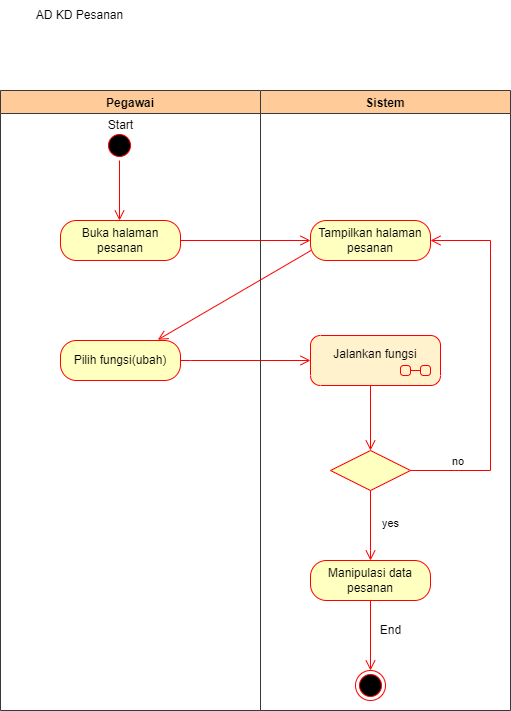

The diagram above was exported from draw.io. Its source (the exported page's mxGraphModel, read from the mxfile embedded in the PNG):
<mxGraphModel dx="1210" dy="548" grid="1" gridSize="10" guides="1" tooltips="1" connect="1" arrows="1" fold="1" page="1" pageScale="1" pageWidth="827" pageHeight="1169" math="0" shadow="0">
  <root>
    <mxCell id="0" />
    <mxCell id="1" parent="0" />
    <mxCell id="vtU63PqvFR28X0Kblhwv-1" value="" style="ellipse;html=1;shape=startState;fillColor=#000000;strokeColor=#ff0000;" parent="1" vertex="1">
      <mxGeometry x="204" y="140" width="30" height="30" as="geometry" />
    </mxCell>
    <mxCell id="vtU63PqvFR28X0Kblhwv-2" value="" style="edgeStyle=orthogonalEdgeStyle;html=1;verticalAlign=bottom;endArrow=open;endSize=8;strokeColor=#ff0000;rounded=0;" parent="1" source="vtU63PqvFR28X0Kblhwv-1" edge="1">
      <mxGeometry relative="1" as="geometry">
        <mxPoint x="219" y="230" as="targetPoint" />
      </mxGeometry>
    </mxCell>
    <mxCell id="vtU63PqvFR28X0Kblhwv-3" value="Tampilkan halaman pesanan" style="rounded=1;whiteSpace=wrap;html=1;arcSize=40;fontColor=#000000;fillColor=#ffffc0;strokeColor=#ff0000;" parent="1" vertex="1">
      <mxGeometry x="410" y="230" width="120" height="40" as="geometry" />
    </mxCell>
    <mxCell id="vtU63PqvFR28X0Kblhwv-4" value="" style="edgeStyle=orthogonalEdgeStyle;html=1;verticalAlign=bottom;endArrow=open;endSize=8;strokeColor=#ff0000;rounded=0;exitX=1;exitY=0.5;exitDx=0;exitDy=0;entryX=0;entryY=0.5;entryDx=0;entryDy=0;" parent="1" source="vtU63PqvFR28X0Kblhwv-17" target="vtU63PqvFR28X0Kblhwv-3" edge="1">
      <mxGeometry relative="1" as="geometry">
        <mxPoint x="205" y="340" as="targetPoint" />
        <mxPoint x="205" y="280" as="sourcePoint" />
      </mxGeometry>
    </mxCell>
    <mxCell id="vtU63PqvFR28X0Kblhwv-5" value="" style="html=1;verticalAlign=bottom;endArrow=open;endSize=8;strokeColor=#ff0000;rounded=0;exitX=0.071;exitY=0.95;exitDx=0;exitDy=0;exitPerimeter=0;entryX=0.811;entryY=-0.018;entryDx=0;entryDy=0;entryPerimeter=0;" parent="1" target="vtU63PqvFR28X0Kblhwv-18" edge="1">
      <mxGeometry relative="1" as="geometry">
        <mxPoint x="230" y="350" as="targetPoint" />
        <mxPoint x="410.52" y="260" as="sourcePoint" />
      </mxGeometry>
    </mxCell>
    <mxCell id="vtU63PqvFR28X0Kblhwv-7" value="" style="edgeStyle=orthogonalEdgeStyle;html=1;verticalAlign=bottom;endArrow=open;endSize=8;strokeColor=#ff0000;rounded=0;" parent="1" edge="1">
      <mxGeometry relative="1" as="geometry">
        <mxPoint x="410" y="370" as="targetPoint" />
        <mxPoint x="260" y="370" as="sourcePoint" />
        <Array as="points">
          <mxPoint x="290" y="370" />
          <mxPoint x="290" y="370" />
        </Array>
      </mxGeometry>
    </mxCell>
    <mxCell id="vtU63PqvFR28X0Kblhwv-8" value="" style="rhombus;whiteSpace=wrap;html=1;fillColor=#ffffc0;strokeColor=#ff0000;" parent="1" vertex="1">
      <mxGeometry x="430" y="460" width="80" height="40" as="geometry" />
    </mxCell>
    <mxCell id="vtU63PqvFR28X0Kblhwv-9" value="no" style="edgeStyle=orthogonalEdgeStyle;html=1;align=left;verticalAlign=bottom;endArrow=open;endSize=8;strokeColor=#ff0000;rounded=0;exitX=0.5;exitY=1;exitDx=0;exitDy=0;" parent="1" target="vtU63PqvFR28X0Kblhwv-8" edge="1">
      <mxGeometry x="1" y="82" relative="1" as="geometry">
        <mxPoint x="580" y="470" as="targetPoint" />
        <mxPoint x="470" y="390" as="sourcePoint" />
        <mxPoint x="-2" y="20" as="offset" />
      </mxGeometry>
    </mxCell>
    <mxCell id="vtU63PqvFR28X0Kblhwv-10" value="yes" style="edgeStyle=orthogonalEdgeStyle;html=1;align=left;verticalAlign=top;endArrow=open;endSize=8;strokeColor=#ff0000;rounded=0;exitX=1;exitY=0.5;exitDx=0;exitDy=0;entryX=1;entryY=0.5;entryDx=0;entryDy=0;" parent="1" source="vtU63PqvFR28X0Kblhwv-8" target="vtU63PqvFR28X0Kblhwv-3" edge="1">
      <mxGeometry x="-1" y="-50" relative="1" as="geometry">
        <mxPoint x="440" y="550" as="targetPoint" />
        <Array as="points">
          <mxPoint x="590" y="480" />
          <mxPoint x="590" y="250" />
        </Array>
        <mxPoint x="-30" y="-10" as="offset" />
      </mxGeometry>
    </mxCell>
    <mxCell id="vtU63PqvFR28X0Kblhwv-11" value="" style="edgeStyle=orthogonalEdgeStyle;html=1;align=left;verticalAlign=bottom;endArrow=open;endSize=8;strokeColor=#ff0000;rounded=0;exitX=0.5;exitY=1;exitDx=0;exitDy=0;" parent="1" source="vtU63PqvFR28X0Kblhwv-8" edge="1">
      <mxGeometry x="1" y="82" relative="1" as="geometry">
        <mxPoint x="470" y="570" as="targetPoint" />
        <mxPoint x="480" y="400" as="sourcePoint" />
        <mxPoint x="-2" y="20" as="offset" />
        <Array as="points">
          <mxPoint x="470" y="560" />
        </Array>
      </mxGeometry>
    </mxCell>
    <mxCell id="vtU63PqvFR28X0Kblhwv-12" value="Manipulasi data pesanan" style="rounded=1;whiteSpace=wrap;html=1;arcSize=40;fontColor=#000000;fillColor=#ffffc0;strokeColor=#ff0000;" parent="1" vertex="1">
      <mxGeometry x="410" y="570" width="120" height="40" as="geometry" />
    </mxCell>
    <mxCell id="vtU63PqvFR28X0Kblhwv-13" value="" style="edgeStyle=orthogonalEdgeStyle;html=1;align=left;verticalAlign=bottom;endArrow=open;endSize=8;strokeColor=#ff0000;rounded=0;exitX=0.5;exitY=1;exitDx=0;exitDy=0;" parent="1" source="vtU63PqvFR28X0Kblhwv-12" edge="1">
      <mxGeometry x="1" y="82" relative="1" as="geometry">
        <mxPoint x="470" y="680" as="targetPoint" />
        <mxPoint x="480" y="511" as="sourcePoint" />
        <mxPoint x="-2" y="20" as="offset" />
        <Array as="points">
          <mxPoint x="470" y="680" />
        </Array>
      </mxGeometry>
    </mxCell>
    <mxCell id="vtU63PqvFR28X0Kblhwv-14" value="" style="ellipse;html=1;shape=endState;fillColor=#000000;strokeColor=#ff0000;" parent="1" vertex="1">
      <mxGeometry x="455" y="680" width="30" height="30" as="geometry" />
    </mxCell>
    <mxCell id="vtU63PqvFR28X0Kblhwv-15" value="End" style="text;html=1;align=center;verticalAlign=middle;resizable=0;points=[];autosize=1;strokeColor=none;fillColor=none;" parent="1" vertex="1">
      <mxGeometry x="470" y="625" width="40" height="30" as="geometry" />
    </mxCell>
    <mxCell id="vtU63PqvFR28X0Kblhwv-16" value="Pegawai" style="swimlane;fillColor=#ffcc99;strokeColor=#36393d;" parent="1" vertex="1">
      <mxGeometry x="100" y="100" width="260" height="620" as="geometry" />
    </mxCell>
    <mxCell id="vtU63PqvFR28X0Kblhwv-17" value="Buka halaman pesanan" style="rounded=1;whiteSpace=wrap;html=1;arcSize=40;fontColor=#000000;fillColor=#ffffc0;strokeColor=#ff0000;" parent="vtU63PqvFR28X0Kblhwv-16" vertex="1">
      <mxGeometry x="60" y="130" width="120" height="40" as="geometry" />
    </mxCell>
    <mxCell id="vtU63PqvFR28X0Kblhwv-18" value="Pilih fungsi(ubah)" style="rounded=1;whiteSpace=wrap;html=1;arcSize=40;fontColor=#000000;fillColor=#ffffc0;strokeColor=#ff0000;" parent="vtU63PqvFR28X0Kblhwv-16" vertex="1">
      <mxGeometry x="60" y="250" width="120" height="40" as="geometry" />
    </mxCell>
    <mxCell id="vtU63PqvFR28X0Kblhwv-20" value="Start" style="text;html=1;align=center;verticalAlign=middle;resizable=0;points=[];autosize=1;strokeColor=none;fillColor=none;" parent="vtU63PqvFR28X0Kblhwv-16" vertex="1">
      <mxGeometry x="95" y="20" width="50" height="30" as="geometry" />
    </mxCell>
    <mxCell id="vtU63PqvFR28X0Kblhwv-21" value="Sistem" style="swimlane;fillColor=#ffcc99;strokeColor=#36393d;" parent="1" vertex="1">
      <mxGeometry x="360" y="100" width="250" height="620" as="geometry" />
    </mxCell>
    <mxCell id="-FlTp6r6R1IsU9t0fiSY-1" value="Jalankan fungsi" style="shape=umlState;rounded=1;verticalAlign=top;spacingTop=5;umlStateSymbol=collapseState;absoluteArcSize=1;arcSize=10;fillStyle=auto;strokeWidth=1;fillColor=#fff2cc;strokeColor=#FF0000;sketch=0;shadow=0;" vertex="1" parent="vtU63PqvFR28X0Kblhwv-21">
      <mxGeometry x="50" y="245" width="130" height="50" as="geometry" />
    </mxCell>
    <mxCell id="zg0k575uBLUsYluRDi5V-1" value="AD KD Pesanan" style="text;html=1;align=center;verticalAlign=middle;resizable=0;points=[];autosize=1;strokeColor=none;fillColor=none;" parent="1" vertex="1">
      <mxGeometry x="124" y="10" width="110" height="30" as="geometry" />
    </mxCell>
  </root>
</mxGraphModel>